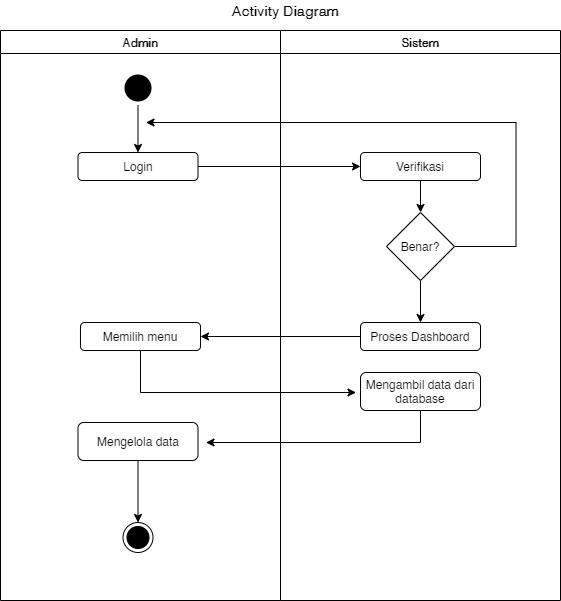

The diagram above was exported from draw.io. Its source (the exported page's mxGraphModel, read from the mxfile embedded in the PNG):
<mxGraphModel dx="662" dy="386" grid="1" gridSize="10" guides="1" tooltips="1" connect="1" arrows="1" fold="1" page="1" pageScale="1" pageWidth="1169" pageHeight="826" background="#ffffff" math="0" shadow="0">
  <root>
    <mxCell id="0" />
    <mxCell id="1" parent="0" />
    <mxCell id="2" value="Sistem" style="swimlane;whiteSpace=wrap" parent="1" vertex="1">
      <mxGeometry x="360" y="100" width="280" height="570" as="geometry" />
    </mxCell>
    <mxCell id="YejCuX0UjDrIjU8efhqI-56" style="edgeStyle=orthogonalEdgeStyle;rounded=0;orthogonalLoop=1;jettySize=auto;html=1;" edge="1" parent="2" source="YejCuX0UjDrIjU8efhqI-52" target="YejCuX0UjDrIjU8efhqI-55">
      <mxGeometry relative="1" as="geometry" />
    </mxCell>
    <mxCell id="YejCuX0UjDrIjU8efhqI-52" value="Verifikasi" style="rounded=1;whiteSpace=wrap;html=1;" vertex="1" parent="2">
      <mxGeometry x="80" y="122" width="120" height="28" as="geometry" />
    </mxCell>
    <mxCell id="YejCuX0UjDrIjU8efhqI-59" style="edgeStyle=orthogonalEdgeStyle;rounded=0;orthogonalLoop=1;jettySize=auto;html=1;entryX=0.5;entryY=0;entryDx=0;entryDy=0;" edge="1" parent="2" source="YejCuX0UjDrIjU8efhqI-55" target="YejCuX0UjDrIjU8efhqI-58">
      <mxGeometry relative="1" as="geometry" />
    </mxCell>
    <mxCell id="YejCuX0UjDrIjU8efhqI-55" value="Benar?" style="rhombus;whiteSpace=wrap;html=1;" vertex="1" parent="2">
      <mxGeometry x="106" y="182" width="68" height="68" as="geometry" />
    </mxCell>
    <mxCell id="YejCuX0UjDrIjU8efhqI-58" value="Proses Dashboard" style="rounded=1;whiteSpace=wrap;html=1;" vertex="1" parent="2">
      <mxGeometry x="80" y="292" width="120" height="28" as="geometry" />
    </mxCell>
    <mxCell id="YejCuX0UjDrIjU8efhqI-62" value="Mengambil data dari database" style="rounded=1;whiteSpace=wrap;html=1;" vertex="1" parent="2">
      <mxGeometry x="80" y="342" width="120" height="38" as="geometry" />
    </mxCell>
    <mxCell id="YejCuX0UjDrIjU8efhqI-41" value="Admin" style="swimlane;whiteSpace=wrap" vertex="1" parent="1">
      <mxGeometry x="80" y="100" width="280" height="570" as="geometry" />
    </mxCell>
    <mxCell id="YejCuX0UjDrIjU8efhqI-51" style="edgeStyle=orthogonalEdgeStyle;rounded=0;orthogonalLoop=1;jettySize=auto;html=1;entryX=0.5;entryY=0;entryDx=0;entryDy=0;" edge="1" parent="YejCuX0UjDrIjU8efhqI-41" source="YejCuX0UjDrIjU8efhqI-42" target="YejCuX0UjDrIjU8efhqI-50">
      <mxGeometry relative="1" as="geometry" />
    </mxCell>
    <mxCell id="YejCuX0UjDrIjU8efhqI-42" value="" style="ellipse;shape=startState;fillColor=#000000;strokeColor=none;" vertex="1" parent="YejCuX0UjDrIjU8efhqI-41">
      <mxGeometry x="120" y="40" width="35" height="35" as="geometry" />
    </mxCell>
    <mxCell id="YejCuX0UjDrIjU8efhqI-50" value="Login" style="rounded=1;whiteSpace=wrap;html=1;" vertex="1" parent="YejCuX0UjDrIjU8efhqI-41">
      <mxGeometry x="77.5" y="122" width="120" height="28" as="geometry" />
    </mxCell>
    <mxCell id="YejCuX0UjDrIjU8efhqI-60" value="Memilih menu" style="rounded=1;whiteSpace=wrap;html=1;" vertex="1" parent="YejCuX0UjDrIjU8efhqI-41">
      <mxGeometry x="80" y="292" width="120" height="28" as="geometry" />
    </mxCell>
    <mxCell id="YejCuX0UjDrIjU8efhqI-69" style="edgeStyle=orthogonalEdgeStyle;rounded=0;orthogonalLoop=1;jettySize=auto;html=1;entryX=0.5;entryY=0;entryDx=0;entryDy=0;" edge="1" parent="YejCuX0UjDrIjU8efhqI-41" source="YejCuX0UjDrIjU8efhqI-65" target="YejCuX0UjDrIjU8efhqI-68">
      <mxGeometry relative="1" as="geometry" />
    </mxCell>
    <mxCell id="YejCuX0UjDrIjU8efhqI-65" value="Mengelola data" style="rounded=1;whiteSpace=wrap;html=1;" vertex="1" parent="YejCuX0UjDrIjU8efhqI-41">
      <mxGeometry x="77.5" y="392" width="120" height="38" as="geometry" />
    </mxCell>
    <mxCell id="YejCuX0UjDrIjU8efhqI-68" value="" style="ellipse;html=1;shape=endState;fillColor=#000000;strokeColor=#000000;" vertex="1" parent="YejCuX0UjDrIjU8efhqI-41">
      <mxGeometry x="122.5" y="492" width="30" height="30" as="geometry" />
    </mxCell>
    <mxCell id="YejCuX0UjDrIjU8efhqI-53" style="edgeStyle=orthogonalEdgeStyle;rounded=0;orthogonalLoop=1;jettySize=auto;html=1;entryX=0;entryY=0.5;entryDx=0;entryDy=0;" edge="1" parent="1" source="YejCuX0UjDrIjU8efhqI-50" target="YejCuX0UjDrIjU8efhqI-52">
      <mxGeometry relative="1" as="geometry" />
    </mxCell>
    <mxCell id="YejCuX0UjDrIjU8efhqI-57" style="edgeStyle=orthogonalEdgeStyle;rounded=0;orthogonalLoop=1;jettySize=auto;html=1;" edge="1" parent="1" source="YejCuX0UjDrIjU8efhqI-55">
      <mxGeometry relative="1" as="geometry">
        <mxPoint x="225.5" y="192" as="targetPoint" />
        <Array as="points">
          <mxPoint x="595.5" y="316" />
        </Array>
      </mxGeometry>
    </mxCell>
    <mxCell id="YejCuX0UjDrIjU8efhqI-61" style="edgeStyle=orthogonalEdgeStyle;rounded=0;orthogonalLoop=1;jettySize=auto;html=1;" edge="1" parent="1" source="YejCuX0UjDrIjU8efhqI-58" target="YejCuX0UjDrIjU8efhqI-60">
      <mxGeometry relative="1" as="geometry" />
    </mxCell>
    <mxCell id="YejCuX0UjDrIjU8efhqI-66" style="edgeStyle=orthogonalEdgeStyle;rounded=0;orthogonalLoop=1;jettySize=auto;html=1;" edge="1" parent="1" source="YejCuX0UjDrIjU8efhqI-60">
      <mxGeometry relative="1" as="geometry">
        <mxPoint x="435.5" y="462" as="targetPoint" />
        <Array as="points">
          <mxPoint x="220.5" y="462" />
          <mxPoint x="220.5" y="462" />
        </Array>
      </mxGeometry>
    </mxCell>
    <mxCell id="YejCuX0UjDrIjU8efhqI-67" style="edgeStyle=orthogonalEdgeStyle;rounded=0;orthogonalLoop=1;jettySize=auto;html=1;" edge="1" parent="1" source="YejCuX0UjDrIjU8efhqI-62">
      <mxGeometry relative="1" as="geometry">
        <mxPoint x="285.5" y="512" as="targetPoint" />
        <Array as="points">
          <mxPoint x="500.5" y="512" />
          <mxPoint x="500.5" y="512" />
        </Array>
      </mxGeometry>
    </mxCell>
    <mxCell id="YejCuX0UjDrIjU8efhqI-71" value="Activity Diagram" style="text;html=1;strokeColor=none;fillColor=none;align=center;verticalAlign=middle;whiteSpace=wrap;rounded=0;fontStyle=1;fontSize=14;" vertex="1" parent="1">
      <mxGeometry x="300" y="70" width="130" height="20" as="geometry" />
    </mxCell>
  </root>
</mxGraphModel>